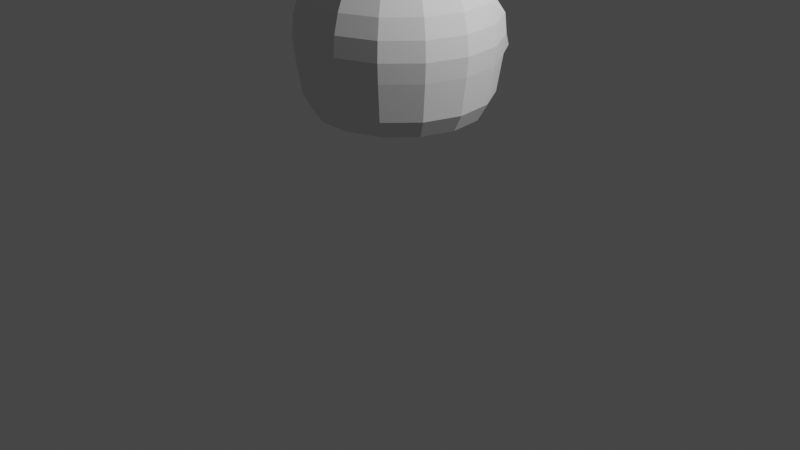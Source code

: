 # Source: Casco.blend  (saved by Blender 3.4.6; exported with 4.5.12 LTS)
import bpy
from mathutils import Matrix  # noqa: F401  (used for matrix-valued properties, if any)

bpy.ops.wm.read_factory_settings(use_empty=True)
scene = bpy.context.scene
scene.name = 'Scene'

# ---- collections
col_collection = bpy.data.collections.new('Collection'); scene.collection.children.link(col_collection)

# ---- world
world_world = bpy.data.worlds.new('World'); scene.world = world_world
world_world.use_nodes = True; world_world.node_tree.nodes.clear()
_N = world_world.node_tree.nodes; _L = world_world.node_tree.links
n0 = _N.new('ShaderNodeOutputWorld'); n0.name = 'World Output'; n0.location = (300, 300)
n1 = _N.new('ShaderNodeBackground'); n1.name = 'Background'; n1.location = (10, 300)
n1.inputs[0].default_value = (0.05088, 0.05088, 0.05088, 1.0)
_L.new(n1.outputs[0], n0.inputs[0])
n0.is_active_output = True
world_world.color = (0.05088, 0.05088, 0.05088)
world_world.use_sun_shadow = False
world_world.sun_shadow_jitter_overblur = 0.0

# ---- cameras
cam_camera = bpy.data.cameras.new('Camera')
cam_camera.clip_end = 100.0
cam_camera.ortho_scale = 7.314

# ---- lights
light_light = bpy.data.lights.new('Light', 'POINT')
light_light.transmission_factor = 0.0
light_light.energy = 1000.0
light_light.shadow_soft_size = 0.1
light_light.shadow_maximum_resolution = 0.006
light_light.use_absolute_resolution = True

# ---- meshes
me_sfera = bpy.data.meshes.new('Sfera')
me_sfera.from_pydata([(0.0, 0.5556, 0.8315), (0.0, 0.7071, 0.7071), (0.0, 0.8315, 0.5556), (0.07935, 0.1782, 0.9808), (0.1557, 0.3496, 0.9239), (0.226, 0.5075, 0.8315), (0.2876, 0.646, 0.7071), (0.2297, 0.7596, 0.5556), (0.4459, 0.7107, 0.3827), (0.5775, 0.7626, 0.1951), (0.5854, 0.7802, 0.0), (0.5775, 0.896, -0.1951), (0.2882, 0.844, -0.5699), (0.1501, 0.7596, -0.7428), (0.145, 0.1305, 0.9808), (0.2844, 0.2561, 0.9239), (0.4129, 0.3717, 0.8315), (0.5255, 0.4731, 0.7071), (0.5094, 0.5564, 0.5556), (0.5781, 0.6182, 0.3827), (0.7289, 0.6563, 0.1951), (0.7431, 0.6691, 0.0), (0.7289, 0.6563, -0.1951), (0.6866, 0.6182, -0.5699), (0.6179, 0.5564, -0.7428), (0.1855, 0.06029, 0.9808), (0.364, 0.1183, 0.9239), (0.5284, 0.1717, 0.8315), (0.6725, 0.2185, 0.7071), (0.7908, 0.2569, 0.5556), (0.8787, 0.2855, 0.3827), (0.9328, 0.3031, 0.1951), (0.9511, 0.309, 0.0), (0.9328, 0.3031, -0.1951), (0.8787, 0.2855, -0.5699), (0.7908, 0.2569, -0.7428), (0.194, -0.02039, 0.9808), (0.3806, -0.04, 0.9239), (0.5525, -0.05807, 0.8315), (0.7032, -0.07391, 0.7071), (0.8269, -0.08691, 0.5556), (0.9188, -0.09657, 0.3827), (0.9754, -0.1025, 0.1951), (0.9945, -0.1045, 0.0), (0.9754, -0.1025, -0.1951), (0.9188, -0.09657, -0.5699), (0.8269, -0.08691, -0.7428), (0.169, -0.09755, 0.9808), (0.3314, -0.1913, 0.9239), (0.4811, -0.2778, 0.8315), (0.6124, -0.3536, 0.7071), (0.7201, -0.4157, 0.5556), (0.8001, -0.4619, 0.3827), (0.8494, -0.4904, 0.1951), (0.866, -0.5, 0.0), (0.8494, -0.4904, -0.1951), (0.8001, -0.4619, -0.5699), (0.7201, -0.4157, -0.7428), (0.1147, -0.1578, 0.9808), (0.2249, -0.3096, 0.9239), (0.3266, -0.4495, 0.8315), (0.4156, -0.5721, 0.7071), (0.4887, -0.6727, 0.5556), (0.543, -0.7474, 0.3827), (0.5765, -0.7935, 0.1951), (0.5878, -0.809, 0.0), (0.5765, -0.7935, -0.1951), (0.543, -0.7474, -0.5699), (0.4887, -0.6727, -0.7428), (0.04056, -0.1908, 0.9808), (0.07956, -0.3743, 0.9239), (0.1155, -0.5434, 0.8315), (0.147, -0.6917, 0.7071), (0.1729, -0.8133, 0.5556), (0.1921, -0.9037, 0.3827), (0.2039, -0.9594, 0.1951), (0.2079, -0.9781, 0.0), (0.2039, -0.9594, -0.1951), (0.1921, -0.9037, -0.5699), (0.1729, -0.8133, -0.7428), (0.0, 0.0, 1.0), (0.0, 0.1951, 0.9808), (0.0, 0.3827, 0.9239), (0.0, -0.6917, 0.7071), (0.0, -0.5434, 0.8315), (0.0, -0.8133, -0.7428), (0.0, -0.8133, 0.5556), (0.0, -0.9037, 0.3827), (0.0, -0.9594, 0.1951), (0.0, -0.9781, 0.0), (0.0, -0.1908, 0.9808), (0.0, -0.9594, -0.1951), (0.0, -0.3743, 0.9239), (0.0, -0.9037, -0.5699)], [], [(1, 0, 5, 6), (2, 1, 6, 7), (81, 80, 3), (82, 81, 3, 4), (0, 82, 4, 5), (12, 11, 22, 23), (5, 4, 15, 16), (13, 12, 23, 24), (6, 5, 16, 17), (7, 6, 17, 18), (8, 7, 18, 19), (9, 8, 19, 20), (10, 9, 20, 21), (3, 80, 14), (11, 10, 21, 22), (4, 3, 14, 15), (20, 19, 30, 31), (21, 20, 31, 32), (14, 80, 25), (22, 21, 32, 33), (15, 14, 25, 26), (23, 22, 33, 34), (16, 15, 26, 27), (24, 23, 34, 35), (17, 16, 27, 28), (18, 17, 28, 29), (19, 18, 29, 30), (27, 26, 37, 38), (35, 34, 45, 46), (28, 27, 38, 39), (29, 28, 39, 40), (30, 29, 40, 41), (31, 30, 41, 42), (32, 31, 42, 43), (25, 80, 36), (33, 32, 43, 44), (26, 25, 36, 37), (34, 33, 44, 45), (42, 41, 52, 53), (43, 42, 53, 54), (36, 80, 47), (44, 43, 54, 55), (37, 36, 47, 48), (45, 44, 55, 56), (38, 37, 48, 49), (46, 45, 56, 57), (39, 38, 49, 50), (40, 39, 50, 51), (41, 40, 51, 52), (57, 56, 67, 68), (50, 49, 60, 61), (51, 50, 61, 62), (52, 51, 62, 63), (53, 52, 63, 64), (54, 53, 64, 65), (47, 80, 58), (55, 54, 65, 66), (48, 47, 58, 59), (56, 55, 66, 67), (49, 48, 59, 60), (65, 64, 75, 76), (58, 80, 69), (66, 65, 76, 77), (59, 58, 69, 70), (67, 66, 77, 78), (60, 59, 70, 71), (68, 67, 78, 79), (61, 60, 71, 72), (62, 61, 72, 73), (63, 62, 73, 74), (64, 63, 74, 75), (78, 77, 91, 93), (70, 69, 90, 92), (77, 76, 89, 91), (76, 75, 88, 89), (75, 74, 87, 88), (74, 73, 86, 87), (79, 78, 93, 85), (71, 70, 92, 84), (72, 71, 84, 83), (73, 72, 83, 86), (69, 80, 90)])
_uv = me_sfera.uv_layers.new(name='Mappa UV')
_uv.uv.foreach_set('vector', [0.7333, 0.75, 0.7333, 0.8125, 0.6667, 0.8125, 0.6667, 0.75, 0.7333, 0.6875, 0.7333, 0.75, 0.6667, 0.75, 0.6667, 0.6875, 0.7333, 0.9375, 0.7, 1.0, 0.6667, 0.9375, 0.7333, 0.875, 0.7333, 0.9375, 0.6667, 0.9375, 0.6667, 0.875, 0.7333, 0.8125, 0.7333, 0.875, 0.6667, 0.875, 0.6667, 0.8125, 0.6667, 0.375, 0.6667, 0.4375, 0.6, 0.4375, 0.6, 0.375, 0.6667, 0.8125, 0.6667, 0.875, 0.6, 0.875, 0.6, 0.8125, 0.6667, 0.3125, 0.6667, 0.375, 0.6, 0.375, 0.6, 0.3125, 0.6667, 0.75, 0.6667, 0.8125, 0.6, 0.8125, 0.6, 0.75, 0.6667, 0.6875, 0.6667, 0.75, 0.6, 0.75, 0.6, 0.6875, 0.6667, 0.625, 0.6667, 0.6875, 0.6, 0.6875, 0.6, 0.625, 0.6667, 0.5625, 0.6667, 0.625, 0.6, 0.625, 0.6, 0.5625, 0.6667, 0.5, 0.6667, 0.5625, 0.6, 0.5625, 0.6, 0.5, 0.6667, 0.9375, 0.6333, 1.0, 0.6, 0.9375, 0.6667, 0.4375, 0.6667, 0.5, 0.6, 0.5, 0.6, 0.4375, 0.6667, 0.875, 0.6667, 0.9375, 0.6, 0.9375, 0.6, 0.875, 0.6, 0.5625, 0.6, 0.625, 0.5333, 0.625, 0.5333, 0.5625, 0.6, 0.5, 0.6, 0.5625, 0.5333, 0.5625, 0.5333, 0.5, 0.6, 0.9375, 0.5667, 1.0, 0.5333, 0.9375, 0.6, 0.4375, 0.6, 0.5, 0.5333, 0.5, 0.5333, 0.4375, 0.6, 0.875, 0.6, 0.9375, 0.5333, 0.9375, 0.5333, 0.875, 0.6, 0.375, 0.6, 0.4375, 0.5333, 0.4375, 0.5333, 0.375, 0.6, 0.8125, 0.6, 0.875, 0.5333, 0.875, 0.5333, 0.8125, 0.6, 0.3125, 0.6, 0.375, 0.5333, 0.375, 0.5333, 0.3125, 0.6, 0.75, 0.6, 0.8125, 0.5333, 0.8125, 0.5333, 0.75, 0.6, 0.6875, 0.6, 0.75, 0.5333, 0.75, 0.5333, 0.6875, 0.6, 0.625, 0.6, 0.6875, 0.5333, 0.6875, 0.5333, 0.625, 0.5333, 0.8125, 0.5333, 0.875, 0.4667, 0.875, 0.4667, 0.8125, 0.5333, 0.3125, 0.5333, 0.375, 0.4667, 0.375, 0.4667, 0.3125, 0.5333, 0.75, 0.5333, 0.8125, 0.4667, 0.8125, 0.4667, 0.75, 0.5333, 0.6875, 0.5333, 0.75, 0.4667, 0.75, 0.4667, 0.6875, 0.5333, 0.625, 0.5333, 0.6875, 0.4667, 0.6875, 0.4667, 0.625, 0.5333, 0.5625, 0.5333, 0.625, 0.4667, 0.625, 0.4667, 0.5625, 0.5333, 0.5, 0.5333, 0.5625, 0.4667, 0.5625, 0.4667, 0.5, 0.5333, 0.9375, 0.5, 1.0, 0.4667, 0.9375, 0.5333, 0.4375, 0.5333, 0.5, 0.4667, 0.5, 0.4667, 0.4375, 0.5333, 0.875, 0.5333, 0.9375, 0.4667, 0.9375, 0.4667, 0.875, 0.5333, 0.375, 0.5333, 0.4375, 0.4667, 0.4375, 0.4667, 0.375, 0.4667, 0.5625, 0.4667, 0.625, 0.4, 0.625, 0.4, 0.5625, 0.4667, 0.5, 0.4667, 0.5625, 0.4, 0.5625, 0.4, 0.5, 0.4667, 0.9375, 0.4333, 1.0, 0.4, 0.9375, 0.4667, 0.4375, 0.4667, 0.5, 0.4, 0.5, 0.4, 0.4375, 0.4667, 0.875, 0.4667, 0.9375, 0.4, 0.9375, 0.4, 0.875, 0.4667, 0.375, 0.4667, 0.4375, 0.4, 0.4375, 0.4, 0.375, 0.4667, 0.8125, 0.4667, 0.875, 0.4, 0.875, 0.4, 0.8125, 0.4667, 0.3125, 0.4667, 0.375, 0.4, 0.375, 0.4, 0.3125, 0.4667, 0.75, 0.4667, 0.8125, 0.4, 0.8125, 0.4, 0.75, 0.4667, 0.6875, 0.4667, 0.75, 0.4, 0.75, 0.4, 0.6875, 0.4667, 0.625, 0.4667, 0.6875, 0.4, 0.6875, 0.4, 0.625, 0.4, 0.3125, 0.4, 0.375, 0.3333, 0.375, 0.3333, 0.3125, 0.4, 0.75, 0.4, 0.8125, 0.3333, 0.8125, 0.3333, 0.75, 0.4, 0.6875, 0.4, 0.75, 0.3333, 0.75, 0.3333, 0.6875, 0.4, 0.625, 0.4, 0.6875, 0.3333, 0.6875, 0.3333, 0.625, 0.4, 0.5625, 0.4, 0.625, 0.3333, 0.625, 0.3333, 0.5625, 0.4, 0.5, 0.4, 0.5625, 0.3333, 0.5625, 0.3333, 0.5, 0.4, 0.9375, 0.3667, 1.0, 0.3333, 0.9375, 0.4, 0.4375, 0.4, 0.5, 0.3333, 0.5, 0.3333, 0.4375, 0.4, 0.875, 0.4, 0.9375, 0.3333, 0.9375, 0.3333, 0.875, 0.4, 0.375, 0.4, 0.4375, 0.3333, 0.4375, 0.3333, 0.375, 0.4, 0.8125, 0.4, 0.875, 0.3333, 0.875, 0.3333, 0.8125, 0.3333, 0.5, 0.3333, 0.5625, 0.2667, 0.5625, 0.2667, 0.5, 0.3333, 0.9375, 0.3, 1.0, 0.2667, 0.9375, 0.3333, 0.4375, 0.3333, 0.5, 0.2667, 0.5, 0.2667, 0.4375, 0.3333, 0.875, 0.3333, 0.9375, 0.2667, 0.9375, 0.2667, 0.875, 0.3333, 0.375, 0.3333, 0.4375, 0.2667, 0.4375, 0.2667, 0.375, 0.3333, 0.8125, 0.3333, 0.875, 0.2667, 0.875, 0.2667, 0.8125, 0.3333, 0.3125, 0.3333, 0.375, 0.2667, 0.375, 0.2667, 0.3125, 0.3333, 0.75, 0.3333, 0.8125, 0.2667, 0.8125, 0.2667, 0.75, 0.3333, 0.6875, 0.3333, 0.75, 0.2667, 0.75, 0.2667, 0.6875, 0.3333, 0.625, 0.3333, 0.6875, 0.2667, 0.6875, 0.2667, 0.625, 0.3333, 0.5625, 0.3333, 0.625, 0.2667, 0.625, 0.2667, 0.5625, 0.2667, 0.375, 0.2667, 0.4375, 0.2333, 0.4375, 0.2333, 0.375, 0.2667, 0.875, 0.2667, 0.9375, 0.2333, 0.9375, 0.2333, 0.875, 0.2667, 0.4375, 0.2667, 0.5, 0.2333, 0.5, 0.2333, 0.4375, 0.2667, 0.5, 0.2667, 0.5625, 0.2333, 0.5625, 0.2333, 0.5, 0.2667, 0.5625, 0.2667, 0.625, 0.2333, 0.625, 0.2333, 0.5625, 0.2667, 0.625, 0.2667, 0.6875, 0.2333, 0.6875, 0.2333, 0.625, 0.2667, 0.3125, 0.2667, 0.375, 0.2333, 0.375, 0.2333, 0.3125, 0.2667, 0.8125, 0.2667, 0.875, 0.2333, 0.875, 0.2333, 0.8125, 0.2667, 0.75, 0.2667, 0.8125, 0.2333, 0.8125, 0.2333, 0.75, 0.2667, 0.6875, 0.2667, 0.75, 0.2333, 0.75, 0.2333, 0.6875, 0.2667, 0.9375, 0.2333, 1.0, 0.2333, 0.9375])
me_sfera.update()

# ---- objects
ob_light = bpy.data.objects.new('Light', light_light)
ob_camera = bpy.data.objects.new('Camera', cam_camera)
ob_sfera = bpy.data.objects.new('Sfera', me_sfera)

# ---- transforms, parenting, visibility, modifiers, constraints
ob_light.location = (4.076, 1.005, 5.904)
ob_light.rotation_euler = (0.6503, 0.05522, 1.866)
ob_light.lock_rotations_4d = False
ob_light.empty_display_type = 'ARROWS'
ob_light.color = (0.0, 0.0, 0.0, 0.0)
ob_light.lineart.crease_threshold = 0.0
ob_camera.location = (7.359, -6.926, 4.958)
ob_camera.rotation_euler = (1.109, 0.0, 0.8149)
ob_camera.lock_rotations_4d = False
ob_camera.empty_display_type = 'ARROWS'
ob_camera.color = (0.0, 0.0, 0.0, 0.0)
ob_camera.display_type = 'WIRE'
ob_camera.lineart.crease_threshold = 0.0
ob_sfera.location = (0.0, 0.0, 1.958)
_m = ob_sfera.modifiers.new('Specchia', 'MIRROR')
_m.use_clip = True

# ---- collection membership
col_collection.objects.link(ob_light)
col_collection.objects.link(ob_camera)
col_collection.objects.link(ob_sfera)

# ---- scene / render settings (as saved in the file)
scene.camera = ob_camera
scene.frame_start = 1; scene.frame_end = 250; scene.frame_set(1)
scene.render.engine = 'BLENDER_EEVEE_NEXT'
scene.cycles.sampling_pattern = 'TABULATED_SOBOL'
scene.cycles.use_light_tree = False
scene.view_settings.view_transform = 'Filmic'
bpy.context.view_layer.update()
